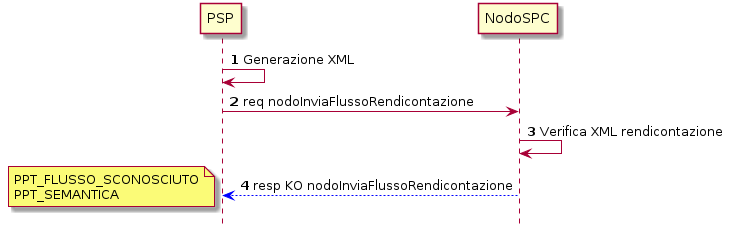

The diagram above was rendered by PlantUML. Its source (embedded in the PNG):
@startuml
hide footbox
autonumber

participant PSP
participant NodoSPC


PSP -> PSP : Generazione XML
PSP -> NodoSPC : req nodoInviaFlussoRendicontazione
NodoSPC -> NodoSPC : Verifica XML rendicontazione 
NodoSPC -[#blue]-> PSP : resp KO nodoInviaFlussoRendicontazione 
note left : PPT_FLUSSO_SCONOSCIUTO\nPPT_SEMANTICA


@enduml